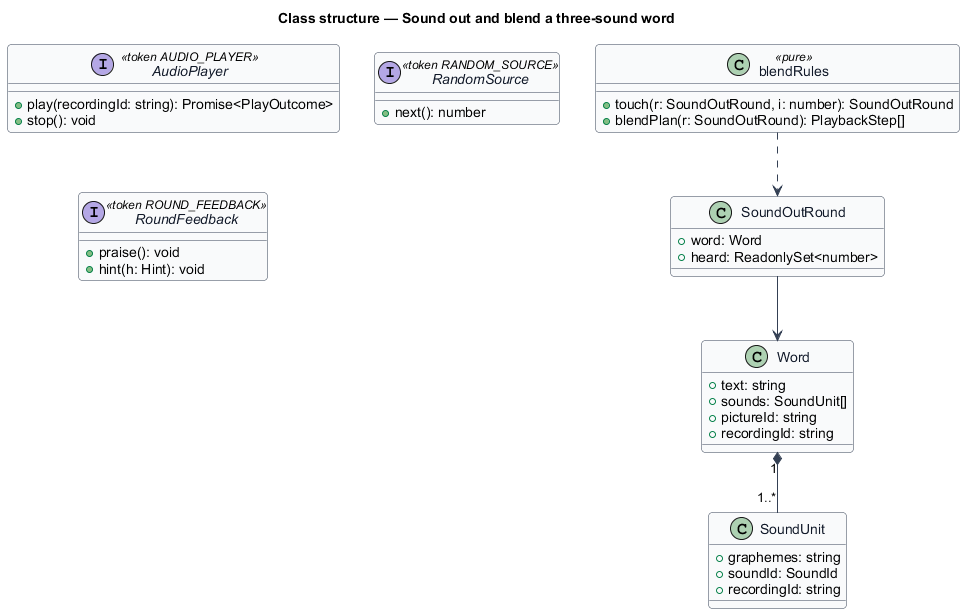

The diagram above was rendered by PlantUML. Its source (embedded in the PNG):
@startuml
skinparam backgroundColor #FFFFFF
skinparam shadowing false
skinparam roundcorner 8
skinparam defaultFontName Arial
skinparam ArrowColor #344054
skinparam class {
  BorderColor #344054
  FontColor #101828
  BackgroundColor #F9FAFB
}
title Class structure — Sound out and blend a three-sound word

interface AudioPlayer <<token AUDIO_PLAYER>> {
  +play(recordingId: string): Promise<PlayOutcome>
  +stop(): void
}
interface RandomSource <<token RANDOM_SOURCE>> {
  +next(): number
}
interface RoundFeedback <<token ROUND_FEEDBACK>> {
  +praise(): void
  +hint(h: Hint): void
}

class Word {
  +text: string
  +sounds: SoundUnit[]
  +pictureId: string
  +recordingId: string
}
class SoundUnit {
  +graphemes: string
  +soundId: SoundId
  +recordingId: string
}
class SoundOutRound {
  +word: Word
  +heard: ReadonlySet<number>
}
class blendRules <<pure>> {
  +touch(r: SoundOutRound, i: number): SoundOutRound
  +blendPlan(r: SoundOutRound): PlaybackStep[]
}
Word "1" *-- "1..*" SoundUnit
SoundOutRound --> Word
blendRules ..> SoundOutRound
@enduml